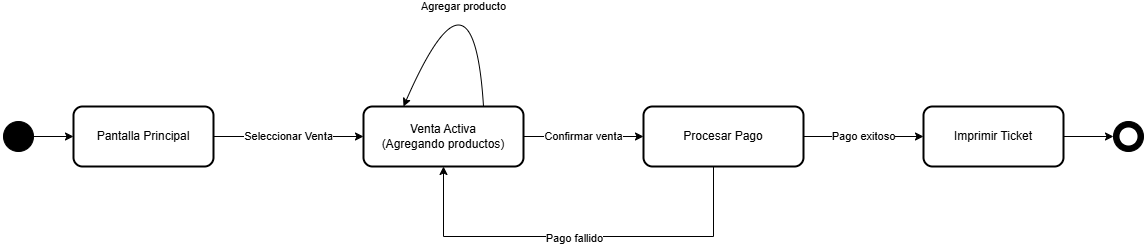

The diagram above was exported from draw.io. Its source (the exported page's mxGraphModel, read from the mxfile embedded in the PNG):
<mxGraphModel dx="1262" dy="626" grid="1" gridSize="10" guides="1" tooltips="1" connect="1" arrows="1" fold="1" page="1" pageScale="1" pageWidth="1100" pageHeight="800" background="none" math="0" shadow="0">
  <root>
    <mxCell id="0" />
    <mxCell id="1" parent="0" />
    <mxCell id="start" value="" style="ellipse;whiteSpace=wrap;html=1;aspect=fixed;fillColor=#000000;strokeColor=#000000;" parent="1" vertex="1">
      <mxGeometry x="40" y="350" width="30" height="30" as="geometry" />
    </mxCell>
    <mxCell id="trans_start_principal" value="" style="endArrow=classic;html=1;rounded=0;" parent="1" source="start" target="catalogo" edge="1">
      <mxGeometry width="50" height="50" relative="1" as="geometry">
        <mxPoint x="70" y="365" as="sourcePoint" />
        <mxPoint x="90" y="365" as="targetPoint" />
      </mxGeometry>
    </mxCell>
    <mxCell id="catalogo" value="Catálogo de Productos" style="rounded=1;whiteSpace=wrap;html=1;fillColor=none;strokeColor=#000000;strokeWidth=2;" parent="1" vertex="1">
      <mxGeometry x="90" y="335" width="150" height="60" as="geometry" />
    </mxCell>
    <mxCell id="trans_catalogo_carrito" value="Agregar al carrito" style="endArrow=classic;html=1;rounded=0;" parent="1" source="catalogo" target="carrito" edge="1">
      <mxGeometry width="50" height="50" relative="1" as="geometry">
        <mxPoint x="240" y="365" as="sourcePoint" />
        <mxPoint x="290" y="365" as="targetPoint" />
      </mxGeometry>
    </mxCell>
    <mxCell id="trans_carrito_agregar" value="Agregar más productos" style="endArrow=classic;html=1;rounded=0;curved=1;entryX=0.25;entryY=0;entryDx=0;entryDy=0;exitX=0.75;exitY=0;exitDx=0;exitDy=0;" parent="1" source="carrito" target="carrito" edge="1">
      <mxGeometry x="0.3062" y="7" width="50" height="50" relative="1" as="geometry">
        <mxPoint x="480" y="290" as="sourcePoint" />
        <mxPoint x="480" y="250" as="targetPoint" />
        <Array as="points">
          <mxPoint x="470" y="220" />
        </Array>
        <mxPoint y="-1" as="offset" />
      </mxGeometry>
    </mxCell>
    <mxCell id="carrito" value="Carrito de Compras" style="rounded=1;whiteSpace=wrap;html=1;fillColor=none;strokeColor=#000000;strokeWidth=2;" parent="1" vertex="1">
      <mxGeometry x="380" y="335" width="160" height="60" as="geometry" />
    </mxCell>
    <mxCell id="trans_carrito_pago" value="Proceder al pago" style="endArrow=classic;html=1;rounded=0;" parent="1" source="carrito" target="pago" edge="1">
      <mxGeometry width="50" height="50" relative="1" as="geometry">
        <mxPoint x="540" y="350" as="sourcePoint" />
        <mxPoint x="590" y="350" as="targetPoint" />
      </mxGeometry>
    </mxCell>
    <mxCell id="pago" value="Realizar Pago" style="rounded=1;whiteSpace=wrap;html=1;fillColor=none;strokeColor=#000000;strokeWidth=2;" parent="1" vertex="1">
      <mxGeometry x="670" y="335" width="140" height="60" as="geometry" />
    </mxCell>
    <mxCell id="trans_pago_confirmar" value="Pago exitoso" style="endArrow=classic;html=1;rounded=0;" parent="1" source="pago" target="confirmacion" edge="1">
      <mxGeometry width="50" height="50" relative="1" as="geometry">
        <mxPoint x="810" y="350" as="sourcePoint" />
        <mxPoint x="860" y="350" as="targetPoint" />
      </mxGeometry>
    </mxCell>
    <mxCell id="confirmacion" value="Confirmación de Compra" style="rounded=1;whiteSpace=wrap;html=1;fillColor=none;strokeColor=#000000;strokeWidth=2;" parent="1" vertex="1">
      <mxGeometry x="930" y="335" width="160" height="60" as="geometry" />
    </mxCell>
    <mxCell id="trans_confirmacion_end" value="" style="endArrow=classic;html=1;rounded=0;" parent="1" source="confirmacion" target="end" edge="1">
      <mxGeometry width="50" height="50" relative="1" as="geometry">
        <mxPoint x="1090" y="350" as="sourcePoint" />
        <mxPoint x="1130" y="350" as="targetPoint" />
      </mxGeometry>
    </mxCell>
    <mxCell id="end" value="" style="ellipse;whiteSpace=wrap;html=1;aspect=fixed;fillColor=#000000;strokeColor=#000000;" parent="1" vertex="1">
      <mxGeometry x="1130" y="350" width="30" height="30" as="geometry" />
    </mxCell>
    <mxCell id="end_inner" value="" style="ellipse;whiteSpace=wrap;html=1;aspect=fixed;fillColor=#FFFFFF;strokeColor=#000000;strokeWidth=2;" parent="1" vertex="1">
      <mxGeometry x="1135" y="355" width="20" height="20" as="geometry" />
    </mxCell>
    <mxCell id="trans_pago_fallo" value="Pago fallido" style="endArrow=classic;html=1;rounded=0;edgeStyle=orthogonalEdgeStyle;" parent="1" source="pago" target="carrito" edge="1">
      <mxGeometry x="-0.2" width="50" height="50" relative="1" as="geometry">
        <mxPoint x="660" y="400" as="sourcePoint" />
        <mxPoint x="460" y="400" as="targetPoint" />
        <Array as="points">
          <mxPoint x="740" y="450" />
          <mxPoint x="460" y="450" />
        </Array>
      </mxGeometry>
    </mxCell>
  </root>
</mxGraphModel>